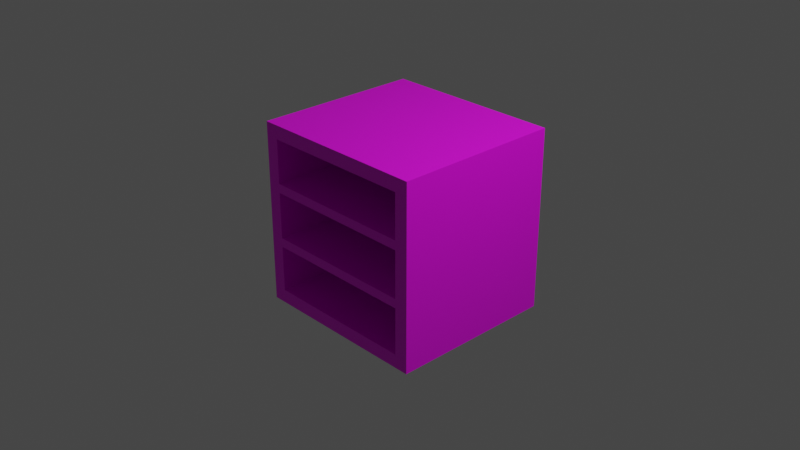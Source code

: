# Source: multidecor_kitchen_wall_cabinet_three_shelves.blend  (saved by Blender 2.90.7; exported with 4.5.12 LTS)
import bpy
from mathutils import Matrix  # noqa: F401  (used for matrix-valued properties, if any)

bpy.ops.wm.read_factory_settings(use_empty=True)
scene = bpy.context.scene
scene.name = 'Scene'

# ---- collections
col_collection = bpy.data.collections.new('Collection'); scene.collection.children.link(col_collection)

# ---- images (referenced by path relative to the original .blend; pixels are not part of the script)
import os
ASSET_DIR = os.environ.get("B2B_ASSET_DIR", "")  # directory of the original .blend (textures are referenced by path, not embedded)
HERE = os.path.dirname(os.path.abspath(__file__))  # packed textures are extracted next to this script under _unpacked/

def load_image(name, relpath, width, height, colorspace="sRGB"):
    """Load a texture the original file referenced (path relative to the .blend, or extracted next to this script)."""
    p = next((c for c in (os.path.join(HERE, relpath), os.path.join(ASSET_DIR, relpath)) if relpath and os.path.exists(c)), "")
    if p:
        img = bpy.data.images.load(p, check_existing=True)
        img.name = name
    else:  # same state as the original file: an image datablock whose file is absent (Cycles renders it pink)
        img = bpy.data.images.new(name, width, height)
        img.source = "FILE"
        img.filepath = "//" + (relpath or name)
    img.colorspace_settings.name = colorspace
    return img
img_multidecor_granite_material_jpg = load_image('multidecor_granite_material.jpg', 'multidecor_granite_material.jpg', 1024, 1024, 'sRGB')
img_multidecor_wood_png = load_image('multidecor_wood.png', 'multidecor_wood.png', 1024, 1024, 'sRGB')
img_multidecor_metal_material_png = load_image('multidecor_metal_material.png', 'multidecor_metal_material.png', 1024, 1024, 'sRGB')

# ---- materials (node trees are filled in below, after node groups)
mat_material = bpy.data.materials.new('Material')
mat_material.alpha_threshold = 0.0
mat_material.use_transparent_shadow = False
mat_material.line_color = (0.0, 0.0, 0.0, 1.0)
mat_material_003 = bpy.data.materials.new('Material.003')
mat_material_003.use_transparent_shadow = False
mat_material_004 = bpy.data.materials.new('Material.004')
mat_material_004.use_transparent_shadow = False

# ---- material node trees
mat_material.use_nodes = True; mat_material.node_tree.nodes.clear()
_N = mat_material.node_tree.nodes; _L = mat_material.node_tree.links
n0 = _N.new('ShaderNodeOutputMaterial'); n0.name = 'Material Output'; n0.location = (300, 300)
n1 = _N.new('ShaderNodeBsdfPrincipled'); n1.name = 'Principled BSDF'; n1.location = (10, 300)
n1.distribution = 'GGX'
n1.subsurface_method = 'BURLEY'
n1.inputs[2].default_value = 0.4
n1.inputs[3].default_value = 1.45
n1.inputs[27].default_value = (0.0, 0.0, 0.0, 1.0)
n1.inputs[28].default_value = 1.0
n2 = _N.new('ShaderNodeTexImage'); n2.name = 'Image Texture'; n2.location = (-280, 280)
n2.image = img_multidecor_granite_material_jpg
n2.interpolation = 'Closest'
_L.new(n1.outputs[0], n0.inputs[0])
_L.new(n2.outputs[0], n1.inputs[0])
n0.is_active_output = True
mat_material_003.use_nodes = True; mat_material_003.node_tree.nodes.clear()
_N = mat_material_003.node_tree.nodes; _L = mat_material_003.node_tree.links
n0 = _N.new('ShaderNodeBsdfPrincipled'); n0.name = 'Principled BSDF'; n0.location = (10, 300)
n0.distribution = 'GGX'
n0.subsurface_method = 'BURLEY'
n0.inputs[3].default_value = 1.45
n0.inputs[27].default_value = (0.0, 0.0, 0.0, 1.0)
n0.inputs[28].default_value = 1.0
n1 = _N.new('ShaderNodeOutputMaterial'); n1.name = 'Material Output'; n1.location = (300, 300)
n2 = _N.new('ShaderNodeTexImage'); n2.name = 'Image Texture'; n2.location = (-280, 280)
n2.image = img_multidecor_wood_png
n2.interpolation = 'Closest'
_L.new(n0.outputs[0], n1.inputs[0])
_L.new(n2.outputs[0], n0.inputs[0])
n1.is_active_output = True
mat_material_004.use_nodes = True; mat_material_004.node_tree.nodes.clear()
_N = mat_material_004.node_tree.nodes; _L = mat_material_004.node_tree.links
n0 = _N.new('ShaderNodeBsdfPrincipled'); n0.name = 'Principled BSDF'; n0.location = (10, 300)
n0.distribution = 'GGX'
n0.subsurface_method = 'BURLEY'
n0.inputs[3].default_value = 1.45
n0.inputs[27].default_value = (0.0, 0.0, 0.0, 1.0)
n0.inputs[28].default_value = 1.0
n1 = _N.new('ShaderNodeOutputMaterial'); n1.name = 'Material Output'; n1.location = (300, 300)
n2 = _N.new('ShaderNodeTexImage'); n2.name = 'Image Texture'; n2.location = (-280, 280)
n2.image = img_multidecor_metal_material_png
n2.interpolation = 'Closest'
_L.new(n0.outputs[0], n1.inputs[0])
_L.new(n2.outputs[0], n0.inputs[0])
n1.is_active_output = True

# ---- world
world_world = bpy.data.worlds.new('World'); scene.world = world_world
world_world.use_nodes = True; world_world.node_tree.nodes.clear()
_N = world_world.node_tree.nodes; _L = world_world.node_tree.links
n0 = _N.new('ShaderNodeOutputWorld'); n0.name = 'World Output'; n0.location = (300, 300)
n1 = _N.new('ShaderNodeBackground'); n1.name = 'Background'; n1.location = (10, 300)
n1.inputs[0].default_value = (0.05088, 0.05088, 0.05088, 1.0)
_L.new(n1.outputs[0], n0.inputs[0])
n0.is_active_output = True
world_world.color = (0.05088, 0.05088, 0.05088)
world_world.use_sun_shadow = False
world_world.sun_shadow_jitter_overblur = 0.0

# ---- cameras
cam_camera = bpy.data.cameras.new('Camera')
cam_camera.clip_end = 100.0
cam_camera.ortho_scale = 7.314

# ---- lights
light_light = bpy.data.lights.new('Light', 'POINT')
light_light.transmission_factor = 0.0
light_light.energy = 1000.0
light_light.shadow_soft_size = 0.1
light_light.shadow_maximum_resolution = 0.006
light_light.use_absolute_resolution = True

# ---- meshes
me_cube = bpy.data.meshes.new('Cube')
me_cube.from_pydata([(1.0, -0.85, 1.0), (1.0, -0.85, -1.0), (-1.0, -0.85, 1.0), (-1.0, -0.85, -1.0), (1.0, 1.0, 1.0), (1.0, 1.0, -1.0), (-1.0, 1.0, 1.0), (-1.0, 1.0, -1.0), (-0.85, -0.85, 0.85), (-0.85, -0.85, -0.85), (-0.85, 0.9, 0.85), (-0.85, 0.9, -0.85), (0.85, -0.85, 0.85), (0.85, -0.85, -0.85), (0.85, 0.9, 0.85), (0.85, 0.9, -0.85), (-0.85, 0.9, -0.34), (-0.85, 0.9, -0.24), (-0.85, -0.85, -0.24), (-0.85, -0.85, -0.34), (0.85, -0.85, -0.34), (0.85, -0.85, -0.24), (0.85, 0.9, -0.24), (0.85, 0.9, -0.34), (-0.85, 0.9, 0.27), (-0.85, 0.9, 0.37), (0.85, -0.85, 0.27), (0.85, -0.85, 0.37), (-0.85, -0.85, 0.37), (-0.85, -0.85, 0.27), (0.85, 0.9, 0.37), (0.85, 0.9, 0.27), (-0.85, 0.9, 0.35), (-0.85, -0.85, 0.35)], [(33, 28), (25, 32)], [(3, 2, 6, 7), (7, 6, 4, 5), (5, 1, 3, 7), (28, 8, 10, 25), (5, 4, 0, 1), (2, 0, 4, 6), (30, 14, 12, 27), (11, 15, 13, 9), (25, 10, 14, 30), (1, 13, 9, 3), (11, 16, 23, 15), (16, 17, 22, 23), (15, 23, 20, 13), (23, 22, 21, 20), (9, 19, 16, 11), (19, 18, 17, 16), (17, 18, 21, 22), (19, 16, 23, 20), (18, 19, 20, 21), (3, 19, 18), (27, 26, 0), (10, 8, 12, 14), (8, 12, 0, 2), (17, 24, 31, 22), (22, 31, 26, 21), (18, 29, 24, 17), (8, 2, 28), (2, 3, 29), (28, 2, 29), (3, 9, 19), (18, 29, 3), (26, 21, 1), (21, 20, 1), (20, 13, 1), (1, 0, 26), (0, 12, 27), (25, 28, 27, 30), (24, 31, 26, 29), (26, 27, 28, 29)])
me_cube.polygons.foreach_set('material_index', [1, 1, 1, 1, 1, 1, 1, 1, 1, 1, 1, 1, 1, 1, 1, 1, 1, 1, 1, 1, 1, 1, 1, 1, 1, 1, 1, 1, 1, 1, 1, 1, 1, 1, 1, 1, 1, 1, 1])
_uv = me_cube.uv_layers.new(name='UVMap')
_uv.uv.foreach_set('vector', [0.5838, 0.9867, 0.3248, 0.9867, 0.3248, 0.7471, 0.5838, 0.7471, 0.7536, 0.0003446, 1.013, 0.0003447, 1.013, 0.2594, 0.7536, 0.2594, 0.3378, 0.5256, 0.3378, 0.286, 0.5968, 0.286, 0.5968, 0.5256, 0.2707, 0.5119, 0.3436, 0.5119, 0.3436, 0.2853, 0.2755, 0.2883, 0.5975, 0.532, 0.5975, 0.273, 0.8371, 0.273, 0.8371, 0.532, 0.0003446, 0.7716, 0.0003446, 0.5126, 0.2399, 0.5126, 0.2399, 0.7716, 0.06195, 0.2883, -0.006131, 0.2853, -0.006131, 0.5119, 0.06674, 0.5119, 0.5579, 0.227, 0.3378, 0.227, 0.3378, 0.0003447, 0.5579, 0.0003446, 0.2755, 0.2883, 0.2788, 0.227, 0.05863, 0.227, 0.06195, 0.2883, 0.3378, 0.7723, 0.3572, 0.7335, 0.5774, 0.7335, 0.5968, 0.7723, 0.5579, 0.227, 0.5579, 0.2765, 0.3378, 0.2765, 0.3378, 0.227, 0.9149, 0.7328, 0.9019, 0.7328, 0.9019, 0.5126, 0.9149, 0.5126, 0.227, 0.7723, 0.227, 0.8219, 0.0003447, 0.8219, 0.0003446, 0.7723, 0.9149, 0.5126, 0.9019, 0.5126, 0.9019, 0.286, 0.9149, 0.286, 0.2989, 0.7393, 0.2494, 0.7393, 0.2494, 0.5126, 0.2989, 0.5126, 0.9149, 0.9594, 0.9019, 0.9594, 0.9019, 0.7328, 0.9149, 0.7328, 0.7853, 0.9673, 0.5586, 0.9673, 0.5586, 0.7471, 0.7853, 0.7471, 0.8241, 0.7464, 0.5975, 0.7464, 0.5975, 0.5262, 0.8241, 0.5262, 0.3145, 0.7328, 0.3016, 0.7328, 0.3016, 0.5126, 0.3145, 0.5126, 0.5968, 0.7723, 0.5774, 0.7338, 0.5774, 0.6739, 0.3572, 0.5949, 0.3572, 0.6078, 0.3378, 0.5133, 0.2788, 0.227, 0.2788, 0.0003446, 0.05863, 0.0003447, 0.05863, 0.227, 0.3061, 0.7522, 0.3061, 0.532, 0.3255, 0.5126, 0.3255, 0.7716, 0.7788, -0.01131, 0.7788, 0.05474, 0.5586, 0.05474, 0.5586, -0.01131, 0.8132, 0.5262, 0.8792, 0.5262, 0.8792, 0.7529, 0.8132, 0.7529, 0.8261, 0.286, 0.8922, 0.286, 0.8922, 0.5126, 0.8261, 0.5126, 0.5774, 0.5327, 0.5968, 0.5133, 0.5774, 0.5949, 0.5968, 0.5133, 0.5968, 0.7723, 0.5774, 0.6078, 0.5774, 0.5949, 0.5968, 0.5133, 0.5774, 0.6078, 0.5968, 0.7723, 0.5774, 0.7335, 0.5774, 0.7338, 0.5774, 0.6739, 0.5774, 0.6078, 0.5968, 0.7723, 0.3572, 0.6078, 0.3572, 0.6739, 0.3378, 0.7723, 0.3572, 0.6739, 0.3572, 0.7338, 0.3378, 0.7723, 0.3572, 0.7338, 0.3572, 0.7335, 0.3378, 0.7723, 0.3378, 0.7723, 0.3378, 0.5133, 0.3572, 0.6078, 0.3378, 0.5133, 0.3572, 0.5327, 0.3572, 0.5949, 0.2755, 0.2883, 0.2707, 0.5119, 0.06674, 0.5119, 0.06195, 0.2883, 0.7788, 0.05474, 0.5586, 0.05474, 0.5586, 0.2788, 0.7788, 0.2788, 0.3572, 0.6078, 0.3572, 0.5949, 0.5774, 0.5949, 0.5774, 0.6078])
me_cube.materials.append(mat_material)
me_cube.materials.append(mat_material_003)
me_cube.materials.append(mat_material_004)
me_cube.use_remesh_preserve_volume = False
me_cube.use_remesh_preserve_attributes = False
me_cube.use_mirror_vertex_groups = False
me_cube.update()

# ---- objects
ob_cube = bpy.data.objects.new('Cube', me_cube)
ob_light = bpy.data.objects.new('Light', light_light)
ob_camera = bpy.data.objects.new('Camera', cam_camera)

# ---- transforms, parenting, visibility, modifiers, constraints
ob_cube.location = (0.0, 0.0, 0.0)
ob_cube.lock_rotations_4d = False
ob_cube.empty_display_type = 'ARROWS'
ob_cube.lineart.crease_threshold = 0.0
ob_light.location = (4.076, 1.005, 5.904)
ob_light.rotation_euler = (0.6503, 0.05522, 1.866)
ob_light.lock_rotations_4d = False
ob_light.empty_display_type = 'ARROWS'
ob_light.color = (0.0, 0.0, 0.0, 0.0)
ob_light.lineart.crease_threshold = 0.0
ob_camera.location = (7.359, -6.926, 4.958)
ob_camera.rotation_euler = (1.109, 0.0, 0.8149)
ob_camera.lock_rotations_4d = False
ob_camera.empty_display_type = 'ARROWS'
ob_camera.color = (0.0, 0.0, 0.0, 0.0)
ob_camera.display_type = 'WIRE'
ob_camera.lineart.crease_threshold = 0.0

# ---- collection membership
col_collection.objects.link(ob_cube)
col_collection.objects.link(ob_light)
col_collection.objects.link(ob_camera)

# ---- scene / render settings (as saved in the file)
scene.camera = ob_camera
scene.frame_start = 1; scene.frame_end = 250; scene.frame_set(1)
scene.render.engine = 'BLENDER_EEVEE_NEXT'
scene.cycles.use_denoising = False
scene.cycles.samples = 128
scene.cycles.sampling_pattern = 'TABULATED_SOBOL'
scene.cycles.use_adaptive_sampling = False
scene.cycles.use_light_tree = False
scene.view_settings.view_transform = 'Filmic'
bpy.context.view_layer.update()
